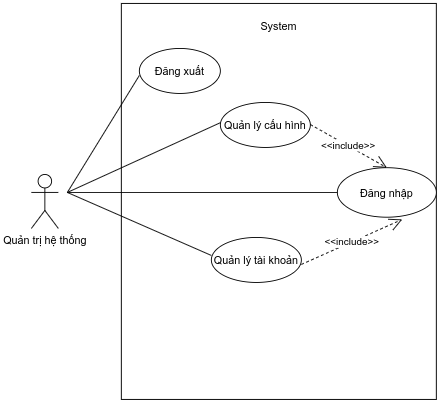

The diagram above was exported from draw.io. Its source (the exported page's mxGraphModel, read from the mxfile embedded in the PNG):
<mxGraphModel dx="1360" dy="823" grid="1" gridSize="10" guides="1" tooltips="1" connect="1" arrows="1" fold="1" page="1" pageScale="1" pageWidth="827" pageHeight="1169" math="0" shadow="0">
  <root>
    <mxCell id="0" />
    <mxCell id="1" parent="0" />
    <mxCell id="OJeZtTCNeK4UAt2kj-RM-8" value="" style="rounded=0;whiteSpace=wrap;html=1;" parent="1" vertex="1">
      <mxGeometry x="220" y="410" width="350" height="440" as="geometry" />
    </mxCell>
    <mxCell id="OJeZtTCNeK4UAt2kj-RM-9" value="Quản trị hệ thống" style="shape=umlActor;verticalLabelPosition=bottom;labelBackgroundColor=#ffffff;verticalAlign=top;html=1;" parent="1" vertex="1">
      <mxGeometry x="120" y="600" width="30" height="60" as="geometry" />
    </mxCell>
    <mxCell id="OJeZtTCNeK4UAt2kj-RM-10" value="System" style="text;html=1;strokeColor=none;fillColor=none;align=center;verticalAlign=middle;whiteSpace=wrap;rounded=0;" parent="1" vertex="1">
      <mxGeometry x="360" y="420" width="70" height="30" as="geometry" />
    </mxCell>
    <mxCell id="OJeZtTCNeK4UAt2kj-RM-15" value="Đăng nhập" style="ellipse;whiteSpace=wrap;html=1;" parent="1" vertex="1">
      <mxGeometry x="460" y="592.5" width="110" height="55" as="geometry" />
    </mxCell>
    <mxCell id="OJeZtTCNeK4UAt2kj-RM-22" value="" style="line;strokeWidth=1;html=1;" parent="1" vertex="1">
      <mxGeometry x="160" y="615" width="300" height="10" as="geometry" />
    </mxCell>
    <mxCell id="OJeZtTCNeK4UAt2kj-RM-23" value="Đăng xuất" style="ellipse;whiteSpace=wrap;html=1;strokeWidth=1;" parent="1" vertex="1">
      <mxGeometry x="240" y="460" width="90" height="50" as="geometry" />
    </mxCell>
    <mxCell id="OJeZtTCNeK4UAt2kj-RM-31" value="Quản lý cấu hình" style="ellipse;whiteSpace=wrap;html=1;strokeWidth=1;" parent="1" vertex="1">
      <mxGeometry x="330" y="520" width="100" height="50" as="geometry" />
    </mxCell>
    <mxCell id="NsCoAqhcO71zY7_L3CYY-1" value="Quản lý tài khoản" style="ellipse;whiteSpace=wrap;html=1;strokeWidth=1;" parent="1" vertex="1">
      <mxGeometry x="320" y="670" width="100" height="50" as="geometry" />
    </mxCell>
    <mxCell id="NsCoAqhcO71zY7_L3CYY-2" value="" style="endArrow=none;html=1;exitX=0;exitY=0.5;exitDx=0;exitDy=0;exitPerimeter=0;" parent="1" source="OJeZtTCNeK4UAt2kj-RM-22" edge="1">
      <mxGeometry width="50" height="50" relative="1" as="geometry">
        <mxPoint x="280" y="592.5" as="sourcePoint" />
        <mxPoint x="330" y="542.5" as="targetPoint" />
      </mxGeometry>
    </mxCell>
    <mxCell id="NsCoAqhcO71zY7_L3CYY-4" value="" style="endArrow=none;html=1;" parent="1" edge="1">
      <mxGeometry width="50" height="50" relative="1" as="geometry">
        <mxPoint x="160" y="620" as="sourcePoint" />
        <mxPoint x="240" y="490" as="targetPoint" />
      </mxGeometry>
    </mxCell>
    <mxCell id="NsCoAqhcO71zY7_L3CYY-5" value="" style="endArrow=none;html=1;entryX=0;entryY=0.4;entryDx=0;entryDy=0;entryPerimeter=0;" parent="1" target="NsCoAqhcO71zY7_L3CYY-1" edge="1">
      <mxGeometry width="50" height="50" relative="1" as="geometry">
        <mxPoint x="160" y="620" as="sourcePoint" />
        <mxPoint x="330" y="760" as="targetPoint" />
      </mxGeometry>
    </mxCell>
    <mxCell id="NsCoAqhcO71zY7_L3CYY-6" value="&amp;lt;&amp;lt;include&amp;gt;&amp;gt;" style="endArrow=open;endSize=12;dashed=1;html=1;entryX=0.5;entryY=0;entryDx=0;entryDy=0;" parent="1" target="OJeZtTCNeK4UAt2kj-RM-15" edge="1">
      <mxGeometry width="160" relative="1" as="geometry">
        <mxPoint x="430" y="544.5" as="sourcePoint" />
        <mxPoint x="590" y="544.5" as="targetPoint" />
      </mxGeometry>
    </mxCell>
    <mxCell id="NsCoAqhcO71zY7_L3CYY-8" value="&amp;lt;&amp;lt;include&amp;gt;&amp;gt;" style="endArrow=open;endSize=12;dashed=1;html=1;entryX=0.655;entryY=1.045;entryDx=0;entryDy=0;entryPerimeter=0;exitX=1;exitY=0.6;exitDx=0;exitDy=0;exitPerimeter=0;" parent="1" source="NsCoAqhcO71zY7_L3CYY-1" target="OJeZtTCNeK4UAt2kj-RM-15" edge="1">
      <mxGeometry width="160" relative="1" as="geometry">
        <mxPoint x="430" y="760" as="sourcePoint" />
        <mxPoint x="515" y="808" as="targetPoint" />
      </mxGeometry>
    </mxCell>
  </root>
</mxGraphModel>